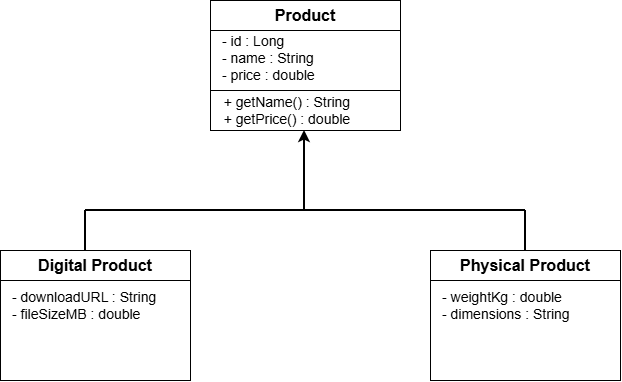

The diagram above was exported from draw.io. Its source (the exported page's mxGraphModel, read from the mxfile embedded in the PNG):
<mxGraphModel dx="1030" dy="527" grid="1" gridSize="10" guides="1" tooltips="1" connect="1" arrows="1" fold="1" page="1" pageScale="1" pageWidth="850" pageHeight="1100" math="0" shadow="0">
  <root>
    <mxCell id="0" />
    <mxCell id="1" parent="0" />
    <mxCell id="r3-6NIFMMN1piqQsqoa7-2" parent="1" style="rounded=0;whiteSpace=wrap;html=1;" value="" vertex="1">
      <mxGeometry height="130" width="190" x="330" y="30" as="geometry" />
    </mxCell>
    <mxCell id="r3-6NIFMMN1piqQsqoa7-3" parent="1" style="rounded=0;whiteSpace=wrap;html=1;" value="&lt;b&gt;&lt;font style=&quot;font-size: 16px;&quot;&gt;Product&lt;/font&gt;&lt;/b&gt;" vertex="1">
      <mxGeometry height="30" width="190" x="330" y="30" as="geometry" />
    </mxCell>
    <mxCell id="r3-6NIFMMN1piqQsqoa7-4" parent="1" style="text;html=1;whiteSpace=wrap;strokeColor=none;fillColor=none;align=left;verticalAlign=middle;rounded=0;" value="&lt;font style=&quot;font-size: 14px;&quot;&gt;- id : Long&lt;/font&gt;&lt;div&gt;&lt;font style=&quot;font-size: 14px;&quot;&gt;- name : String&lt;/font&gt;&lt;/div&gt;&lt;div&gt;&lt;font style=&quot;font-size: 14px;&quot;&gt;- price : double&lt;/font&gt;&lt;/div&gt;&lt;div&gt;&lt;br&gt;&lt;/div&gt;" vertex="1">
      <mxGeometry height="50" width="130" x="340" y="70" as="geometry" />
    </mxCell>
    <mxCell id="r3-6NIFMMN1piqQsqoa7-11" parent="1" style="rounded=0;whiteSpace=wrap;html=1;align=left;" value="&lt;div style=&quot;&quot;&gt;&lt;font style=&quot;font-size: 14px;&quot;&gt;&amp;nbsp; &amp;nbsp;+ getName() : String&lt;/font&gt;&lt;/div&gt;&lt;div style=&quot;&quot;&gt;&lt;font style=&quot;font-size: 14px;&quot;&gt;&amp;nbsp; &amp;nbsp;+ getPrice() : double&lt;/font&gt;&lt;/div&gt;" vertex="1">
      <mxGeometry height="40" width="190" x="330" y="120" as="geometry" />
    </mxCell>
    <mxCell id="r3-6NIFMMN1piqQsqoa7-12" connectable="0" parent="1" style="group" value="" vertex="1">
      <mxGeometry height="130" width="190" x="120" y="280" as="geometry" />
    </mxCell>
    <mxCell id="r3-6NIFMMN1piqQsqoa7-8" parent="r3-6NIFMMN1piqQsqoa7-12" style="rounded=0;whiteSpace=wrap;html=1;" value="" vertex="1">
      <mxGeometry height="130" width="190" as="geometry" />
    </mxCell>
    <mxCell id="r3-6NIFMMN1piqQsqoa7-9" parent="r3-6NIFMMN1piqQsqoa7-12" style="rounded=0;whiteSpace=wrap;html=1;" value="&lt;b&gt;&lt;font style=&quot;font-size: 16px;&quot;&gt;Digital Product&lt;/font&gt;&lt;/b&gt;" vertex="1">
      <mxGeometry height="30" width="190" as="geometry" />
    </mxCell>
    <mxCell id="r3-6NIFMMN1piqQsqoa7-10" parent="r3-6NIFMMN1piqQsqoa7-12" style="text;html=1;whiteSpace=wrap;strokeColor=none;fillColor=none;align=left;verticalAlign=middle;rounded=0;" value="&lt;span style=&quot;font-size: 14px;&quot;&gt;- downloadURL : String&lt;/span&gt;&lt;div&gt;&lt;span style=&quot;font-size: 14px;&quot;&gt;- fileSizeMB : double&lt;/span&gt;&lt;/div&gt;" vertex="1">
      <mxGeometry height="50" width="160" x="10" y="30" as="geometry" />
    </mxCell>
    <mxCell id="r3-6NIFMMN1piqQsqoa7-13" connectable="0" parent="1" style="group" value="" vertex="1">
      <mxGeometry height="130" width="190" x="550" y="280" as="geometry" />
    </mxCell>
    <mxCell id="r3-6NIFMMN1piqQsqoa7-5" parent="r3-6NIFMMN1piqQsqoa7-13" style="rounded=0;whiteSpace=wrap;html=1;" value="" vertex="1">
      <mxGeometry height="130" width="190" as="geometry" />
    </mxCell>
    <mxCell id="r3-6NIFMMN1piqQsqoa7-6" parent="r3-6NIFMMN1piqQsqoa7-13" style="rounded=0;whiteSpace=wrap;html=1;" value="&lt;b&gt;&lt;font style=&quot;font-size: 16px;&quot;&gt;Physical Product&lt;/font&gt;&lt;/b&gt;" vertex="1">
      <mxGeometry height="30" width="190" as="geometry" />
    </mxCell>
    <mxCell id="r3-6NIFMMN1piqQsqoa7-7" parent="r3-6NIFMMN1piqQsqoa7-13" style="text;html=1;whiteSpace=wrap;strokeColor=none;fillColor=none;align=left;verticalAlign=middle;rounded=0;" value="&lt;span style=&quot;font-size: 14px;&quot;&gt;- weightKg : double&lt;/span&gt;&lt;div&gt;&lt;span style=&quot;font-size: 14px;&quot;&gt;- dimensions : String&lt;/span&gt;&lt;/div&gt;" vertex="1">
      <mxGeometry height="40" width="130" x="10" y="35" as="geometry" />
    </mxCell>
    <mxCell id="r3-6NIFMMN1piqQsqoa7-21" connectable="0" parent="1" style="group" value="" vertex="1">
      <mxGeometry height="120" width="440" x="205" y="160" as="geometry" />
    </mxCell>
    <mxCell id="r3-6NIFMMN1piqQsqoa7-17" connectable="0" parent="r3-6NIFMMN1piqQsqoa7-21" style="group;strokeWidth=4;" value="" vertex="1">
      <mxGeometry height="80" width="440" as="geometry" />
    </mxCell>
    <mxCell id="r3-6NIFMMN1piqQsqoa7-14" edge="1" parent="r3-6NIFMMN1piqQsqoa7-17" style="endArrow=classic;html=1;rounded=0;strokeWidth=2;" value="">
      <mxGeometry height="50" relative="1" width="50" as="geometry">
        <mxPoint x="219" y="80" as="sourcePoint" />
        <mxPoint x="219" as="targetPoint" />
      </mxGeometry>
    </mxCell>
    <mxCell id="r3-6NIFMMN1piqQsqoa7-15" edge="1" parent="r3-6NIFMMN1piqQsqoa7-17" style="endArrow=none;html=1;rounded=0;strokeWidth=2;" value="">
      <mxGeometry height="50" relative="1" width="50" as="geometry">
        <mxPoint y="80" as="sourcePoint" />
        <mxPoint x="220" y="80" as="targetPoint" />
      </mxGeometry>
    </mxCell>
    <mxCell id="r3-6NIFMMN1piqQsqoa7-16" edge="1" parent="r3-6NIFMMN1piqQsqoa7-17" style="endArrow=none;html=1;rounded=0;strokeWidth=2;" value="">
      <mxGeometry height="50" relative="1" width="50" as="geometry">
        <mxPoint x="220" y="80" as="sourcePoint" />
        <mxPoint x="440" y="80" as="targetPoint" />
      </mxGeometry>
    </mxCell>
    <mxCell id="r3-6NIFMMN1piqQsqoa7-19" edge="1" parent="r3-6NIFMMN1piqQsqoa7-21" source="r3-6NIFMMN1piqQsqoa7-6" style="endArrow=none;html=1;rounded=0;exitX=0.5;exitY=0;exitDx=0;exitDy=0;strokeWidth=2;" value="">
      <mxGeometry height="50" relative="1" width="50" as="geometry">
        <mxPoint x="390" y="130" as="sourcePoint" />
        <mxPoint x="440" y="80" as="targetPoint" />
      </mxGeometry>
    </mxCell>
    <mxCell id="r3-6NIFMMN1piqQsqoa7-20" edge="1" parent="r3-6NIFMMN1piqQsqoa7-21" style="endArrow=none;html=1;rounded=0;exitX=0.5;exitY=0;exitDx=0;exitDy=0;strokeWidth=2;" value="">
      <mxGeometry height="50" relative="1" width="50" as="geometry">
        <mxPoint y="120" as="sourcePoint" />
        <mxPoint y="80" as="targetPoint" />
      </mxGeometry>
    </mxCell>
  </root>
</mxGraphModel>